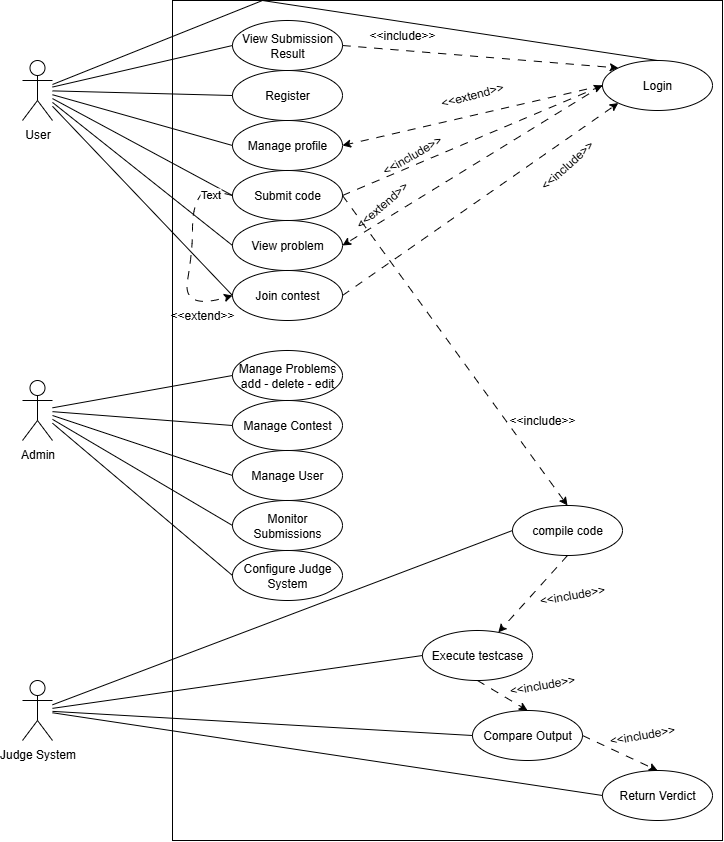

The diagram above was exported from draw.io. Its source (the exported page's mxGraphModel, read from the mxfile embedded in the PNG):
<mxGraphModel dx="1489" dy="869" grid="1" gridSize="10" guides="1" tooltips="1" connect="1" arrows="1" fold="1" page="1" pageScale="1" pageWidth="827" pageHeight="1169" math="0" shadow="0">
  <root>
    <mxCell id="WIyWlLk6GJQsqaUBKTNV-0" />
    <mxCell id="WIyWlLk6GJQsqaUBKTNV-1" parent="WIyWlLk6GJQsqaUBKTNV-0" />
    <mxCell id="ihZvS4MNc7Ig3NuFdCsB-2" value="" style="rounded=0;whiteSpace=wrap;html=1;" parent="WIyWlLk6GJQsqaUBKTNV-1" vertex="1">
      <mxGeometry x="240" y="80" width="550" height="840" as="geometry" />
    </mxCell>
    <mxCell id="ihZvS4MNc7Ig3NuFdCsB-0" value="User" style="shape=umlActor;verticalLabelPosition=bottom;verticalAlign=top;html=1;outlineConnect=0;" parent="WIyWlLk6GJQsqaUBKTNV-1" vertex="1">
      <mxGeometry x="90" y="140" width="30" height="60" as="geometry" />
    </mxCell>
    <mxCell id="ihZvS4MNc7Ig3NuFdCsB-3" value="Admin" style="shape=umlActor;verticalLabelPosition=bottom;verticalAlign=top;html=1;outlineConnect=0;" parent="WIyWlLk6GJQsqaUBKTNV-1" vertex="1">
      <mxGeometry x="90" y="460" width="30" height="60" as="geometry" />
    </mxCell>
    <mxCell id="ihZvS4MNc7Ig3NuFdCsB-4" value="Manage profile" style="ellipse;whiteSpace=wrap;html=1;" parent="WIyWlLk6GJQsqaUBKTNV-1" vertex="1">
      <mxGeometry x="300" y="200" width="110" height="50" as="geometry" />
    </mxCell>
    <mxCell id="ihZvS4MNc7Ig3NuFdCsB-5" value="Submit code" style="ellipse;whiteSpace=wrap;html=1;" parent="WIyWlLk6GJQsqaUBKTNV-1" vertex="1">
      <mxGeometry x="300" y="250" width="110" height="50" as="geometry" />
    </mxCell>
    <mxCell id="ihZvS4MNc7Ig3NuFdCsB-6" value="View problem" style="ellipse;whiteSpace=wrap;html=1;" parent="WIyWlLk6GJQsqaUBKTNV-1" vertex="1">
      <mxGeometry x="300" y="300" width="110" height="50" as="geometry" />
    </mxCell>
    <mxCell id="ihZvS4MNc7Ig3NuFdCsB-7" value="Join contest" style="ellipse;whiteSpace=wrap;html=1;" parent="WIyWlLk6GJQsqaUBKTNV-1" vertex="1">
      <mxGeometry x="300" y="350" width="110" height="50" as="geometry" />
    </mxCell>
    <mxCell id="ihZvS4MNc7Ig3NuFdCsB-8" value="" style="endArrow=none;html=1;rounded=0;entryX=0;entryY=0.5;entryDx=0;entryDy=0;" parent="WIyWlLk6GJQsqaUBKTNV-1" target="ihZvS4MNc7Ig3NuFdCsB-5" edge="1" source="ihZvS4MNc7Ig3NuFdCsB-0">
      <mxGeometry width="50" height="50" relative="1" as="geometry">
        <mxPoint x="180" y="170" as="sourcePoint" />
        <mxPoint x="230" y="120" as="targetPoint" />
      </mxGeometry>
    </mxCell>
    <mxCell id="ihZvS4MNc7Ig3NuFdCsB-9" value="" style="endArrow=none;html=1;rounded=0;entryX=0;entryY=0.5;entryDx=0;entryDy=0;" parent="WIyWlLk6GJQsqaUBKTNV-1" edge="1" target="ihZvS4MNc7Ig3NuFdCsB-4" source="ihZvS4MNc7Ig3NuFdCsB-0">
      <mxGeometry width="50" height="50" relative="1" as="geometry">
        <mxPoint x="180" y="170" as="sourcePoint" />
        <mxPoint x="300" y="140" as="targetPoint" />
      </mxGeometry>
    </mxCell>
    <mxCell id="ihZvS4MNc7Ig3NuFdCsB-10" value="" style="endArrow=none;html=1;rounded=0;entryX=0;entryY=0.5;entryDx=0;entryDy=0;" parent="WIyWlLk6GJQsqaUBKTNV-1" target="ihZvS4MNc7Ig3NuFdCsB-6" edge="1" source="ihZvS4MNc7Ig3NuFdCsB-0">
      <mxGeometry width="50" height="50" relative="1" as="geometry">
        <mxPoint x="180" y="170" as="sourcePoint" />
        <mxPoint x="230" y="240" as="targetPoint" />
      </mxGeometry>
    </mxCell>
    <mxCell id="ihZvS4MNc7Ig3NuFdCsB-11" value="" style="endArrow=none;html=1;rounded=0;exitX=0;exitY=0.5;exitDx=0;exitDy=0;" parent="WIyWlLk6GJQsqaUBKTNV-1" source="ihZvS4MNc7Ig3NuFdCsB-7" edge="1" target="ihZvS4MNc7Ig3NuFdCsB-0">
      <mxGeometry width="50" height="50" relative="1" as="geometry">
        <mxPoint x="390" y="340" as="sourcePoint" />
        <mxPoint x="180" y="170" as="targetPoint" />
      </mxGeometry>
    </mxCell>
    <mxCell id="ihZvS4MNc7Ig3NuFdCsB-13" value="Login" style="ellipse;whiteSpace=wrap;html=1;" parent="WIyWlLk6GJQsqaUBKTNV-1" vertex="1">
      <mxGeometry x="670" y="140" width="110" height="50" as="geometry" />
    </mxCell>
    <mxCell id="ihZvS4MNc7Ig3NuFdCsB-16" value="&amp;lt;&amp;lt;extend&amp;gt;&amp;gt;" style="text;html=1;align=center;verticalAlign=middle;whiteSpace=wrap;rounded=0;rotation=-15;" parent="WIyWlLk6GJQsqaUBKTNV-1" vertex="1">
      <mxGeometry x="510" y="160" width="60" height="30" as="geometry" />
    </mxCell>
    <mxCell id="ihZvS4MNc7Ig3NuFdCsB-17" value="" style="endArrow=classic;html=1;rounded=0;entryX=1;entryY=0.5;entryDx=0;entryDy=0;exitX=0;exitY=0.5;exitDx=0;exitDy=0;dashed=1;dashPattern=8 8;" parent="WIyWlLk6GJQsqaUBKTNV-1" source="ihZvS4MNc7Ig3NuFdCsB-13" target="ihZvS4MNc7Ig3NuFdCsB-4" edge="1">
      <mxGeometry width="50" height="50" relative="1" as="geometry">
        <mxPoint x="390" y="340" as="sourcePoint" />
        <mxPoint x="440" y="290" as="targetPoint" />
      </mxGeometry>
    </mxCell>
    <mxCell id="ihZvS4MNc7Ig3NuFdCsB-18" value="" style="endArrow=classic;html=1;rounded=0;entryX=1;entryY=0.5;entryDx=0;entryDy=0;exitX=0;exitY=0.5;exitDx=0;exitDy=0;dashed=1;dashPattern=8 8;" parent="WIyWlLk6GJQsqaUBKTNV-1" source="ihZvS4MNc7Ig3NuFdCsB-13" target="ihZvS4MNc7Ig3NuFdCsB-6" edge="1">
      <mxGeometry width="50" height="50" relative="1" as="geometry">
        <mxPoint x="630" y="160" as="sourcePoint" />
        <mxPoint x="500" y="160" as="targetPoint" />
      </mxGeometry>
    </mxCell>
    <mxCell id="ihZvS4MNc7Ig3NuFdCsB-19" value="&amp;lt;&amp;lt;extend&amp;gt;&amp;gt;" style="text;html=1;align=center;verticalAlign=middle;whiteSpace=wrap;rounded=0;rotation=-41;" parent="WIyWlLk6GJQsqaUBKTNV-1" vertex="1">
      <mxGeometry x="420" y="270" width="60" height="30" as="geometry" />
    </mxCell>
    <mxCell id="ihZvS4MNc7Ig3NuFdCsB-21" value="" style="endArrow=classic;html=1;rounded=0;exitX=1;exitY=0.5;exitDx=0;exitDy=0;dashed=1;dashPattern=8 8;entryX=0;entryY=0.5;entryDx=0;entryDy=0;" parent="WIyWlLk6GJQsqaUBKTNV-1" source="ihZvS4MNc7Ig3NuFdCsB-5" target="ihZvS4MNc7Ig3NuFdCsB-13" edge="1">
      <mxGeometry width="50" height="50" relative="1" as="geometry">
        <mxPoint x="700" y="200" as="sourcePoint" />
        <mxPoint x="540" y="140" as="targetPoint" />
      </mxGeometry>
    </mxCell>
    <mxCell id="ihZvS4MNc7Ig3NuFdCsB-22" value="&amp;lt;&amp;lt;include&amp;gt;&amp;gt;" style="text;html=1;align=center;verticalAlign=middle;whiteSpace=wrap;rounded=0;rotation=-30;" parent="WIyWlLk6GJQsqaUBKTNV-1" vertex="1">
      <mxGeometry x="450" y="220" width="60" height="30" as="geometry" />
    </mxCell>
    <mxCell id="ihZvS4MNc7Ig3NuFdCsB-24" value="" style="endArrow=classic;html=1;rounded=0;exitX=1;exitY=0.5;exitDx=0;exitDy=0;dashed=1;dashPattern=8 8;entryX=0;entryY=1;entryDx=0;entryDy=0;" parent="WIyWlLk6GJQsqaUBKTNV-1" source="ihZvS4MNc7Ig3NuFdCsB-7" target="ihZvS4MNc7Ig3NuFdCsB-13" edge="1">
      <mxGeometry width="50" height="50" relative="1" as="geometry">
        <mxPoint x="460" y="400" as="sourcePoint" />
        <mxPoint x="650" y="350" as="targetPoint" />
      </mxGeometry>
    </mxCell>
    <mxCell id="ihZvS4MNc7Ig3NuFdCsB-25" value="&amp;lt;&amp;lt;include&amp;gt;&amp;gt;" style="text;html=1;align=center;verticalAlign=middle;whiteSpace=wrap;rounded=0;rotation=-42;" parent="WIyWlLk6GJQsqaUBKTNV-1" vertex="1">
      <mxGeometry x="605.0000604652099" y="230.00345874741163" width="60" height="30" as="geometry" />
    </mxCell>
    <mxCell id="UO1DiVOku_DDDF6-Z0cL-0" value="Register" style="ellipse;whiteSpace=wrap;html=1;" vertex="1" parent="WIyWlLk6GJQsqaUBKTNV-1">
      <mxGeometry x="300" y="150" width="110" height="50" as="geometry" />
    </mxCell>
    <mxCell id="UO1DiVOku_DDDF6-Z0cL-2" value="" style="endArrow=none;html=1;rounded=0;exitX=0;exitY=0.5;exitDx=0;exitDy=0;" edge="1" parent="WIyWlLk6GJQsqaUBKTNV-1" source="UO1DiVOku_DDDF6-Z0cL-0" target="ihZvS4MNc7Ig3NuFdCsB-0">
      <mxGeometry width="50" height="50" relative="1" as="geometry">
        <mxPoint x="390" y="340" as="sourcePoint" />
        <mxPoint x="180" y="170" as="targetPoint" />
      </mxGeometry>
    </mxCell>
    <mxCell id="UO1DiVOku_DDDF6-Z0cL-4" value="View Submission Result" style="ellipse;whiteSpace=wrap;html=1;" vertex="1" parent="WIyWlLk6GJQsqaUBKTNV-1">
      <mxGeometry x="300" y="100" width="110" height="50" as="geometry" />
    </mxCell>
    <mxCell id="UO1DiVOku_DDDF6-Z0cL-5" value="" style="endArrow=none;html=1;rounded=0;entryX=0;entryY=0.5;entryDx=0;entryDy=0;" edge="1" parent="WIyWlLk6GJQsqaUBKTNV-1" source="ihZvS4MNc7Ig3NuFdCsB-0" target="UO1DiVOku_DDDF6-Z0cL-4">
      <mxGeometry width="50" height="50" relative="1" as="geometry">
        <mxPoint x="180" y="170" as="sourcePoint" />
        <mxPoint x="440" y="290" as="targetPoint" />
      </mxGeometry>
    </mxCell>
    <mxCell id="UO1DiVOku_DDDF6-Z0cL-6" value="" style="endArrow=classic;html=1;rounded=0;exitX=1;exitY=0.5;exitDx=0;exitDy=0;entryX=0;entryY=0;entryDx=0;entryDy=0;dashed=1;dashPattern=8 8;" edge="1" parent="WIyWlLk6GJQsqaUBKTNV-1" source="UO1DiVOku_DDDF6-Z0cL-4" target="ihZvS4MNc7Ig3NuFdCsB-13">
      <mxGeometry width="50" height="50" relative="1" as="geometry">
        <mxPoint x="455" y="140" as="sourcePoint" />
        <mxPoint x="505" y="90" as="targetPoint" />
      </mxGeometry>
    </mxCell>
    <mxCell id="UO1DiVOku_DDDF6-Z0cL-7" value="&amp;lt;&amp;lt;include&amp;gt;&amp;gt;" style="text;html=1;align=center;verticalAlign=middle;whiteSpace=wrap;rounded=0;" vertex="1" parent="WIyWlLk6GJQsqaUBKTNV-1">
      <mxGeometry x="440" y="100" width="60" height="30" as="geometry" />
    </mxCell>
    <mxCell id="UO1DiVOku_DDDF6-Z0cL-8" value="Manage Problems&lt;br&gt;add - delete - edit" style="ellipse;whiteSpace=wrap;html=1;" vertex="1" parent="WIyWlLk6GJQsqaUBKTNV-1">
      <mxGeometry x="300" y="430" width="110" height="50" as="geometry" />
    </mxCell>
    <mxCell id="UO1DiVOku_DDDF6-Z0cL-10" value="Manage Contest" style="ellipse;whiteSpace=wrap;html=1;" vertex="1" parent="WIyWlLk6GJQsqaUBKTNV-1">
      <mxGeometry x="300" y="480" width="110" height="50" as="geometry" />
    </mxCell>
    <mxCell id="UO1DiVOku_DDDF6-Z0cL-11" value="Manage User" style="ellipse;whiteSpace=wrap;html=1;" vertex="1" parent="WIyWlLk6GJQsqaUBKTNV-1">
      <mxGeometry x="300" y="530" width="110" height="50" as="geometry" />
    </mxCell>
    <mxCell id="UO1DiVOku_DDDF6-Z0cL-12" value="Monitor Submissions" style="ellipse;whiteSpace=wrap;html=1;" vertex="1" parent="WIyWlLk6GJQsqaUBKTNV-1">
      <mxGeometry x="300" y="580" width="110" height="50" as="geometry" />
    </mxCell>
    <mxCell id="UO1DiVOku_DDDF6-Z0cL-14" value="Configure Judge System" style="ellipse;whiteSpace=wrap;html=1;" vertex="1" parent="WIyWlLk6GJQsqaUBKTNV-1">
      <mxGeometry x="300" y="630" width="110" height="50" as="geometry" />
    </mxCell>
    <mxCell id="UO1DiVOku_DDDF6-Z0cL-16" value="" style="endArrow=classic;html=1;rounded=0;exitX=1;exitY=0.5;exitDx=0;exitDy=0;entryX=0.5;entryY=0;entryDx=0;entryDy=0;dashed=1;dashPattern=8 8;" edge="1" parent="WIyWlLk6GJQsqaUBKTNV-1" source="ihZvS4MNc7Ig3NuFdCsB-5" target="UO1DiVOku_DDDF6-Z0cL-27">
      <mxGeometry width="50" height="50" relative="1" as="geometry">
        <mxPoint x="390" y="340" as="sourcePoint" />
        <mxPoint x="510" y="435" as="targetPoint" />
      </mxGeometry>
    </mxCell>
    <mxCell id="UO1DiVOku_DDDF6-Z0cL-17" value="&amp;lt;&amp;lt;include&amp;gt;&amp;gt;" style="text;html=1;align=center;verticalAlign=middle;whiteSpace=wrap;rounded=0;rotation=0;" vertex="1" parent="WIyWlLk6GJQsqaUBKTNV-1">
      <mxGeometry x="580" y="485" width="60" height="30" as="geometry" />
    </mxCell>
    <mxCell id="UO1DiVOku_DDDF6-Z0cL-20" value="" style="curved=1;endArrow=classic;html=1;rounded=0;entryX=0;entryY=0.5;entryDx=0;entryDy=0;exitX=0;exitY=0.5;exitDx=0;exitDy=0;dashed=1;dashPattern=8 8;" edge="1" parent="WIyWlLk6GJQsqaUBKTNV-1" source="ihZvS4MNc7Ig3NuFdCsB-5" target="ihZvS4MNc7Ig3NuFdCsB-7">
      <mxGeometry width="50" height="50" relative="1" as="geometry">
        <mxPoint x="300" y="270" as="sourcePoint" />
        <mxPoint x="300" y="390" as="targetPoint" />
        <Array as="points">
          <mxPoint x="280" y="270" />
          <mxPoint x="270" y="270" />
          <mxPoint x="260" y="290" />
          <mxPoint x="260" y="330" />
          <mxPoint x="250" y="390" />
        </Array>
      </mxGeometry>
    </mxCell>
    <mxCell id="UO1DiVOku_DDDF6-Z0cL-24" value="Text" style="edgeLabel;html=1;align=center;verticalAlign=middle;resizable=0;points=[];" vertex="1" connectable="0" parent="UO1DiVOku_DDDF6-Z0cL-20">
      <mxGeometry x="-0.7843" y="3" relative="1" as="geometry">
        <mxPoint as="offset" />
      </mxGeometry>
    </mxCell>
    <mxCell id="UO1DiVOku_DDDF6-Z0cL-21" value="&amp;lt;&amp;lt;extend&amp;gt;&amp;gt;" style="text;html=1;align=center;verticalAlign=middle;whiteSpace=wrap;rounded=0;" vertex="1" parent="WIyWlLk6GJQsqaUBKTNV-1">
      <mxGeometry x="240" y="380" width="60" height="30" as="geometry" />
    </mxCell>
    <mxCell id="UO1DiVOku_DDDF6-Z0cL-22" value="" style="endArrow=classic;html=1;rounded=0;dashed=1;dashPattern=8 8;exitX=0.5;exitY=1;exitDx=0;exitDy=0;" edge="1" parent="WIyWlLk6GJQsqaUBKTNV-1" source="UO1DiVOku_DDDF6-Z0cL-27" target="UO1DiVOku_DDDF6-Z0cL-29">
      <mxGeometry width="50" height="50" relative="1" as="geometry">
        <mxPoint x="565" y="410" as="sourcePoint" />
        <mxPoint x="594.77" y="388.5999999999999" as="targetPoint" />
      </mxGeometry>
    </mxCell>
    <mxCell id="UO1DiVOku_DDDF6-Z0cL-23" value="" style="endArrow=classic;html=1;rounded=0;dashed=1;dashPattern=8 8;entryX=0.5;entryY=0;entryDx=0;entryDy=0;exitX=0.5;exitY=1;exitDx=0;exitDy=0;" edge="1" parent="WIyWlLk6GJQsqaUBKTNV-1" source="UO1DiVOku_DDDF6-Z0cL-29" target="UO1DiVOku_DDDF6-Z0cL-28">
      <mxGeometry width="50" height="50" relative="1" as="geometry">
        <mxPoint x="605" y="340" as="sourcePoint" />
        <mxPoint x="590" y="270" as="targetPoint" />
      </mxGeometry>
    </mxCell>
    <mxCell id="UO1DiVOku_DDDF6-Z0cL-26" value="Judge System" style="shape=umlActor;verticalLabelPosition=bottom;verticalAlign=top;html=1;outlineConnect=0;" vertex="1" parent="WIyWlLk6GJQsqaUBKTNV-1">
      <mxGeometry x="90" y="760" width="30" height="60" as="geometry" />
    </mxCell>
    <mxCell id="UO1DiVOku_DDDF6-Z0cL-27" value="compile code" style="ellipse;whiteSpace=wrap;html=1;" vertex="1" parent="WIyWlLk6GJQsqaUBKTNV-1">
      <mxGeometry x="580" y="585" width="110" height="50" as="geometry" />
    </mxCell>
    <mxCell id="UO1DiVOku_DDDF6-Z0cL-28" value="Compare Output" style="ellipse;whiteSpace=wrap;html=1;" vertex="1" parent="WIyWlLk6GJQsqaUBKTNV-1">
      <mxGeometry x="540" y="790" width="110" height="50" as="geometry" />
    </mxCell>
    <mxCell id="UO1DiVOku_DDDF6-Z0cL-29" value="Execute testcase" style="ellipse;whiteSpace=wrap;html=1;" vertex="1" parent="WIyWlLk6GJQsqaUBKTNV-1">
      <mxGeometry x="490" y="710" width="110" height="50" as="geometry" />
    </mxCell>
    <mxCell id="UO1DiVOku_DDDF6-Z0cL-30" value="Return Verdict" style="ellipse;whiteSpace=wrap;html=1;" vertex="1" parent="WIyWlLk6GJQsqaUBKTNV-1">
      <mxGeometry x="670" y="850" width="110" height="50" as="geometry" />
    </mxCell>
    <mxCell id="UO1DiVOku_DDDF6-Z0cL-31" value="" style="endArrow=none;html=1;rounded=0;entryX=0.5;entryY=0;entryDx=0;entryDy=0;" edge="1" parent="WIyWlLk6GJQsqaUBKTNV-1" source="ihZvS4MNc7Ig3NuFdCsB-0" target="ihZvS4MNc7Ig3NuFdCsB-13">
      <mxGeometry width="50" height="50" relative="1" as="geometry">
        <mxPoint x="180" y="170" as="sourcePoint" />
        <mxPoint x="440" y="90" as="targetPoint" />
        <Array as="points">
          <mxPoint x="330" y="80" />
        </Array>
      </mxGeometry>
    </mxCell>
    <mxCell id="UO1DiVOku_DDDF6-Z0cL-32" value="" style="endArrow=none;html=1;rounded=0;entryX=0;entryY=0.5;entryDx=0;entryDy=0;" edge="1" parent="WIyWlLk6GJQsqaUBKTNV-1" source="ihZvS4MNc7Ig3NuFdCsB-3" target="UO1DiVOku_DDDF6-Z0cL-14">
      <mxGeometry width="50" height="50" relative="1" as="geometry">
        <mxPoint x="370" y="600" as="sourcePoint" />
        <mxPoint x="420" y="550" as="targetPoint" />
      </mxGeometry>
    </mxCell>
    <mxCell id="UO1DiVOku_DDDF6-Z0cL-33" value="" style="endArrow=none;html=1;rounded=0;entryX=0;entryY=0.5;entryDx=0;entryDy=0;" edge="1" parent="WIyWlLk6GJQsqaUBKTNV-1" source="ihZvS4MNc7Ig3NuFdCsB-3" target="UO1DiVOku_DDDF6-Z0cL-12">
      <mxGeometry width="50" height="50" relative="1" as="geometry">
        <mxPoint x="370" y="600" as="sourcePoint" />
        <mxPoint x="420" y="550" as="targetPoint" />
      </mxGeometry>
    </mxCell>
    <mxCell id="UO1DiVOku_DDDF6-Z0cL-34" value="" style="endArrow=none;html=1;rounded=0;entryX=0;entryY=0.5;entryDx=0;entryDy=0;" edge="1" parent="WIyWlLk6GJQsqaUBKTNV-1" source="ihZvS4MNc7Ig3NuFdCsB-3" target="UO1DiVOku_DDDF6-Z0cL-8">
      <mxGeometry width="50" height="50" relative="1" as="geometry">
        <mxPoint x="160" y="480" as="sourcePoint" />
        <mxPoint x="420" y="550" as="targetPoint" />
      </mxGeometry>
    </mxCell>
    <mxCell id="UO1DiVOku_DDDF6-Z0cL-35" value="" style="endArrow=none;html=1;rounded=0;entryX=0;entryY=0.5;entryDx=0;entryDy=0;" edge="1" parent="WIyWlLk6GJQsqaUBKTNV-1" source="ihZvS4MNc7Ig3NuFdCsB-3" target="UO1DiVOku_DDDF6-Z0cL-10">
      <mxGeometry width="50" height="50" relative="1" as="geometry">
        <mxPoint x="160" y="490" as="sourcePoint" />
        <mxPoint x="420" y="550" as="targetPoint" />
      </mxGeometry>
    </mxCell>
    <mxCell id="UO1DiVOku_DDDF6-Z0cL-36" value="" style="endArrow=none;html=1;rounded=0;entryX=0;entryY=0.5;entryDx=0;entryDy=0;" edge="1" parent="WIyWlLk6GJQsqaUBKTNV-1" source="ihZvS4MNc7Ig3NuFdCsB-3" target="UO1DiVOku_DDDF6-Z0cL-11">
      <mxGeometry width="50" height="50" relative="1" as="geometry">
        <mxPoint x="160" y="490" as="sourcePoint" />
        <mxPoint x="420" y="550" as="targetPoint" />
      </mxGeometry>
    </mxCell>
    <mxCell id="UO1DiVOku_DDDF6-Z0cL-37" value="" style="endArrow=none;html=1;rounded=0;entryX=0;entryY=0.5;entryDx=0;entryDy=0;" edge="1" parent="WIyWlLk6GJQsqaUBKTNV-1" source="UO1DiVOku_DDDF6-Z0cL-26" target="UO1DiVOku_DDDF6-Z0cL-27">
      <mxGeometry width="50" height="50" relative="1" as="geometry">
        <mxPoint x="220" y="810" as="sourcePoint" />
        <mxPoint x="270" y="760" as="targetPoint" />
      </mxGeometry>
    </mxCell>
    <mxCell id="UO1DiVOku_DDDF6-Z0cL-38" value="" style="endArrow=none;html=1;rounded=0;entryX=0;entryY=0.5;entryDx=0;entryDy=0;" edge="1" parent="WIyWlLk6GJQsqaUBKTNV-1" source="UO1DiVOku_DDDF6-Z0cL-26" target="UO1DiVOku_DDDF6-Z0cL-29">
      <mxGeometry width="50" height="50" relative="1" as="geometry">
        <mxPoint x="200" y="820" as="sourcePoint" />
        <mxPoint x="250" y="770" as="targetPoint" />
      </mxGeometry>
    </mxCell>
    <mxCell id="UO1DiVOku_DDDF6-Z0cL-39" value="" style="endArrow=none;html=1;rounded=0;entryX=0;entryY=0.5;entryDx=0;entryDy=0;" edge="1" parent="WIyWlLk6GJQsqaUBKTNV-1" source="UO1DiVOku_DDDF6-Z0cL-26" target="UO1DiVOku_DDDF6-Z0cL-28">
      <mxGeometry width="50" height="50" relative="1" as="geometry">
        <mxPoint x="200" y="820" as="sourcePoint" />
        <mxPoint x="250" y="770" as="targetPoint" />
      </mxGeometry>
    </mxCell>
    <mxCell id="UO1DiVOku_DDDF6-Z0cL-40" value="" style="endArrow=none;html=1;rounded=0;entryX=0;entryY=0.5;entryDx=0;entryDy=0;" edge="1" parent="WIyWlLk6GJQsqaUBKTNV-1" source="UO1DiVOku_DDDF6-Z0cL-26" target="UO1DiVOku_DDDF6-Z0cL-30">
      <mxGeometry width="50" height="50" relative="1" as="geometry">
        <mxPoint x="200" y="820" as="sourcePoint" />
        <mxPoint x="250" y="770" as="targetPoint" />
      </mxGeometry>
    </mxCell>
    <mxCell id="UO1DiVOku_DDDF6-Z0cL-43" value="" style="endArrow=classic;html=1;rounded=0;dashed=1;dashPattern=8 8;entryX=0.5;entryY=0;entryDx=0;entryDy=0;exitX=1;exitY=0.5;exitDx=0;exitDy=0;" edge="1" parent="WIyWlLk6GJQsqaUBKTNV-1" source="UO1DiVOku_DDDF6-Z0cL-28" target="UO1DiVOku_DDDF6-Z0cL-30">
      <mxGeometry width="50" height="50" relative="1" as="geometry">
        <mxPoint x="640" y="760" as="sourcePoint" />
        <mxPoint x="690" y="790" as="targetPoint" />
      </mxGeometry>
    </mxCell>
    <mxCell id="UO1DiVOku_DDDF6-Z0cL-44" value="&amp;lt;&amp;lt;include&amp;gt;&amp;gt;" style="text;html=1;align=center;verticalAlign=middle;whiteSpace=wrap;rounded=0;rotation=-10;" vertex="1" parent="WIyWlLk6GJQsqaUBKTNV-1">
      <mxGeometry x="610.0034587474116" y="660.0000604652099" width="60" height="30" as="geometry" />
    </mxCell>
    <mxCell id="UO1DiVOku_DDDF6-Z0cL-45" value="&amp;lt;&amp;lt;include&amp;gt;&amp;gt;" style="text;html=1;align=center;verticalAlign=middle;whiteSpace=wrap;rounded=0;rotation=-10;" vertex="1" parent="WIyWlLk6GJQsqaUBKTNV-1">
      <mxGeometry x="579.9989552553702" y="750.001561625191" width="60" height="30" as="geometry" />
    </mxCell>
    <mxCell id="UO1DiVOku_DDDF6-Z0cL-46" value="&amp;lt;&amp;lt;include&amp;gt;&amp;gt;" style="text;html=1;align=center;verticalAlign=middle;whiteSpace=wrap;rounded=0;rotation=-10;" vertex="1" parent="WIyWlLk6GJQsqaUBKTNV-1">
      <mxGeometry x="679.9989552553702" y="800.001561625191" width="60" height="30" as="geometry" />
    </mxCell>
  </root>
</mxGraphModel>